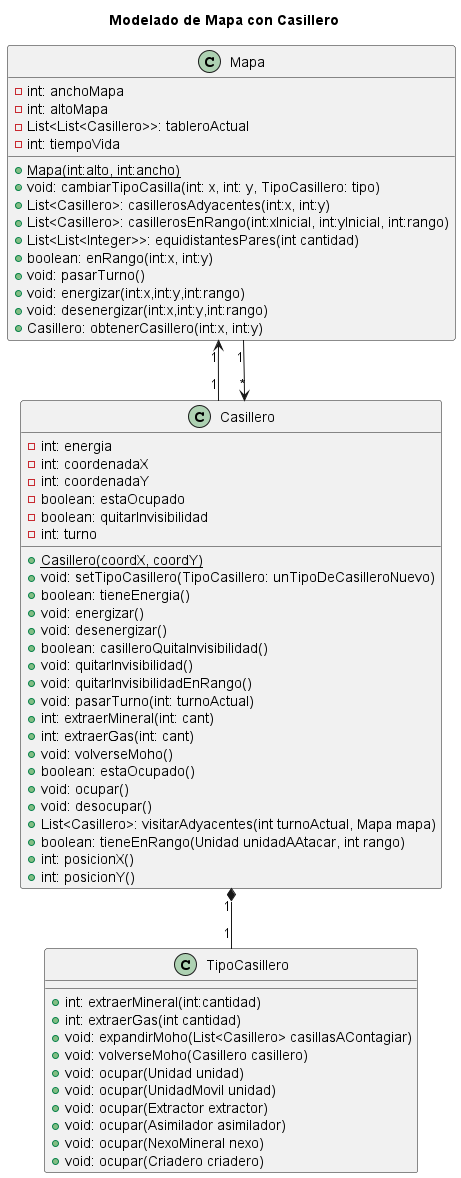

The diagram above was rendered by PlantUML. Its source (embedded in the PNG):
@startuml
title Modelado de Mapa con Casillero

class Mapa {
    -int: anchoMapa
    -int: altoMapa
    -List<List<Casillero>>: tableroActual
    -int: tiempoVida

    +<u>Mapa(int:alto, int:ancho)
    +void: cambiarTipoCasilla(int: x, int: y, TipoCasillero: tipo)
    +List<Casillero>: casillerosAdyacentes(int:x, int:y)
    +List<Casillero>: casillerosEnRango(int:xInicial, int:yInicial, int:rango)
    +List<List<Integer>>: equidistantesPares(int cantidad)
    +boolean: enRango(int:x, int:y)
    +void: pasarTurno()
    +void: energizar(int:x,int:y,int:rango)
    +void: desenergizar(int:x,int:y,int:rango)
    +Casillero: obtenerCasillero(int:x, int:y)
}

Mapa "1" <-- "1" Casillero
Casillero "*" <-- "1" Mapa
Casillero "1" *-- "1" TipoCasillero


class Casillero {
 - int: energia
 - int: coordenadaX
 - int: coordenadaY
 - boolean: estaOcupado
 - boolean: quitarInvisibilidad
 - int: turno

 + <u>Casillero(coordX, coordY)
 + void: setTipoCasillero(TipoCasillero: unTipoDeCasilleroNuevo)
 + boolean: tieneEnergia()
 + void: energizar()
 + void: desenergizar()
 + boolean: casilleroQuitaInvisibilidad()
 + void: quitarInvisibilidad()
 + void: quitarInvisibilidadEnRango()
 + void: pasarTurno(int: turnoActual)
 + int: extraerMineral(int: cant)
 + int: extraerGas(int: cant)
 + void: volverseMoho()
 + boolean: estaOcupado()
 + void: ocupar()
 + void: desocupar()
 + List<Casillero>: visitarAdyacentes(int turnoActual, Mapa mapa)
 + boolean: tieneEnRango(Unidad unidadAAtacar, int rango)
 + int: posicionX()
 + int: posicionY()
}

class TipoCasillero{

 + int: extraerMineral(int:cantidad)
 + int: extraerGas(int cantidad)
 + void: expandirMoho(List<Casillero> casillasAContagiar)
 + void: volverseMoho(Casillero casillero)
 + void: ocupar(Unidad unidad)
 + void: ocupar(UnidadMovil unidad)
 + void: ocupar(Extractor extractor)
 + void: ocupar(Asimilador asimilador)
 + void: ocupar(NexoMineral nexo)
 + void: ocupar(Criadero criadero)
}

@enduml